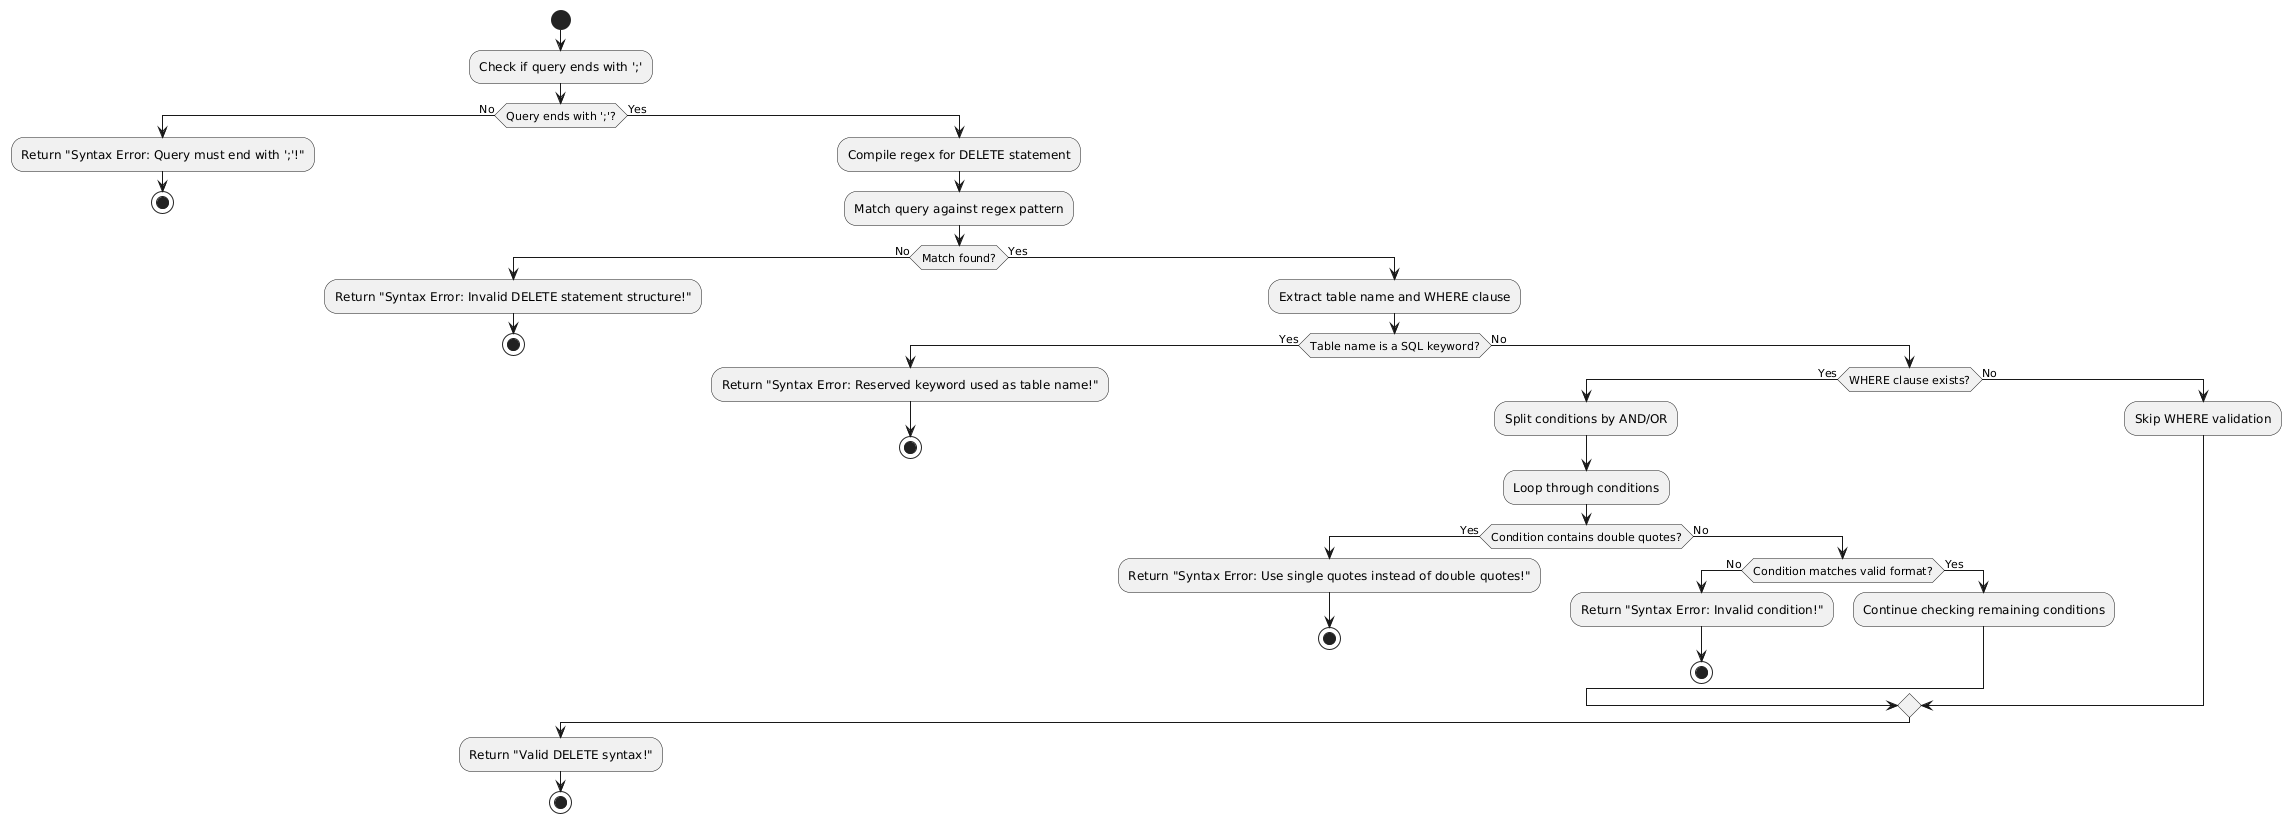

The diagram above was rendered by PlantUML. Its source (embedded in the PNG):
@startuml
start
:Check if query ends with ';';
if (Query ends with ';'?) then (No)
    :Return "Syntax Error: Query must end with ';'!";
    stop
else (Yes)
    :Compile regex for DELETE statement;
    :Match query against regex pattern;
    if (Match found?) then (No)
        :Return "Syntax Error: Invalid DELETE statement structure!";
        stop
    else (Yes)
        :Extract table name and WHERE clause;
        if (Table name is a SQL keyword?) then (Yes)
            :Return "Syntax Error: Reserved keyword used as table name!";
            stop
        else (No)
            if (WHERE clause exists?) then (Yes)
                :Split conditions by AND/OR;
                :Loop through conditions;
                if (Condition contains double quotes?) then (Yes)
                    :Return "Syntax Error: Use single quotes instead of double quotes!";
                    stop
                else (No)
                    if (Condition matches valid format?) then (No)
                        :Return "Syntax Error: Invalid condition!";
                        stop
                    else (Yes)
                        :Continue checking remaining conditions;
                    endif
                endif
            else (No)
                :Skip WHERE validation;
            endif
        endif
    endif
endif
:Return "Valid DELETE syntax!";
stop
@enduml